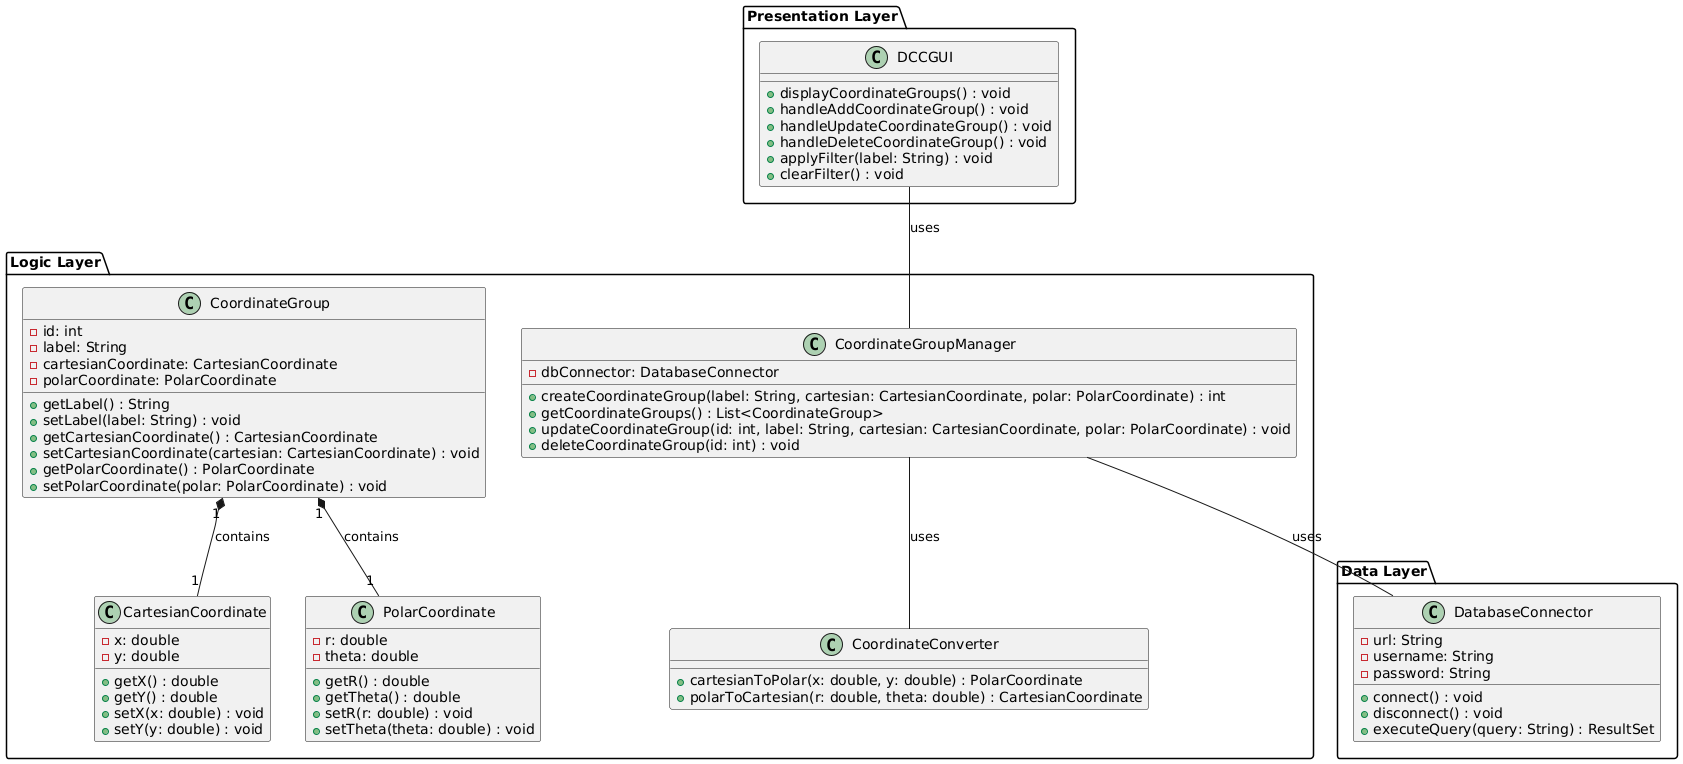

The diagram above was rendered by PlantUML. Its source (embedded in the PNG):
@startuml

package "Presentation Layer" {
  class DCCGUI {
    + displayCoordinateGroups() : void
    + handleAddCoordinateGroup() : void
    + handleUpdateCoordinateGroup() : void
    + handleDeleteCoordinateGroup() : void
    + applyFilter(label: String) : void
    + clearFilter() : void
  }
}

package "Logic Layer" {
  class CoordinateConverter {
    + cartesianToPolar(x: double, y: double) : PolarCoordinate
    + polarToCartesian(r: double, theta: double) : CartesianCoordinate
  }
  
  class CoordinateGroupManager {
    - dbConnector: DatabaseConnector

    + createCoordinateGroup(label: String, cartesian: CartesianCoordinate, polar: PolarCoordinate) : int
    + getCoordinateGroups() : List<CoordinateGroup>
    + updateCoordinateGroup(id: int, label: String, cartesian: CartesianCoordinate, polar: PolarCoordinate) : void
    + deleteCoordinateGroup(id: int) : void
  }

  class CoordinateGroup {
    - id: int
    - label: String
    - cartesianCoordinate: CartesianCoordinate
    - polarCoordinate: PolarCoordinate

    + getLabel() : String
    + setLabel(label: String) : void
    + getCartesianCoordinate() : CartesianCoordinate
    + setCartesianCoordinate(cartesian: CartesianCoordinate) : void
    + getPolarCoordinate() : PolarCoordinate
    + setPolarCoordinate(polar: PolarCoordinate) : void
  }

  class CartesianCoordinate {
    - x: double
    - y: double

    + getX() : double
    + getY() : double
    + setX(x: double) : void
    + setY(y: double) : void
  }

  class PolarCoordinate {
    - r: double
    - theta: double

    + getR() : double
    + getTheta() : double
    + setR(r: double) : void
    + setTheta(theta: double) : void
  }
}

package "Data Layer" {
  class DatabaseConnector {
    - url: String
    - username: String
    - password: String

    + connect() : void
    + disconnect() : void
    + executeQuery(query: String) : ResultSet
  }
}

DCCGUI -- CoordinateGroupManager : uses
CoordinateGroupManager -- CoordinateConverter : uses
CoordinateGroupManager -- DatabaseConnector : uses
CoordinateGroup "1" *-- "1" CartesianCoordinate : contains
CoordinateGroup "1" *-- "1" PolarCoordinate : contains


@enduml